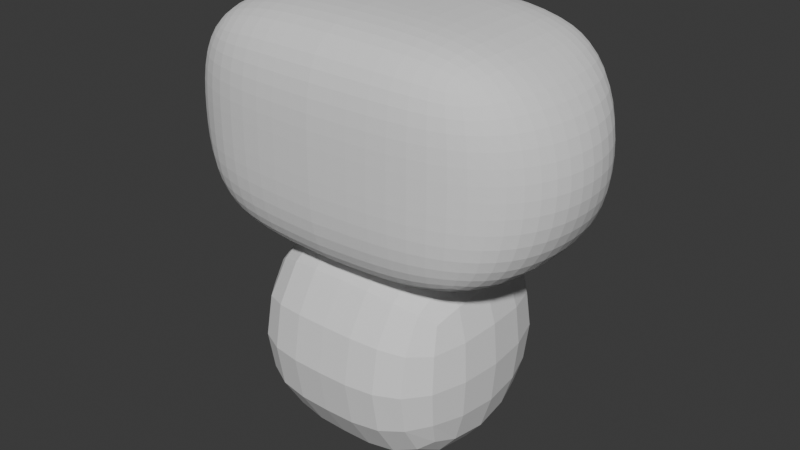 # Source: Rou.blend  (saved by Blender 4.1.23; exported with 4.5.12 LTS)
import bpy
from mathutils import Matrix  # noqa: F401  (used for matrix-valued properties, if any)

bpy.ops.wm.read_factory_settings(use_empty=True)
scene = bpy.context.scene
scene.name = 'Scene'

# ---- world
world_world = bpy.data.worlds.new('World'); scene.world = world_world
world_world.use_nodes = True; world_world.node_tree.nodes.clear()
_N = world_world.node_tree.nodes; _L = world_world.node_tree.links
n0 = _N.new('ShaderNodeOutputWorld'); n0.name = 'World Output'; n0.location = (300, 300)
n1 = _N.new('ShaderNodeBackground'); n1.name = 'Background'; n1.location = (10, 300)
n1.inputs[0].default_value = (0.05088, 0.05088, 0.05088, 1.0)
_L.new(n1.outputs[0], n0.inputs[0])
n0.is_active_output = True
world_world.color = (0.05088, 0.05088, 0.05088)
world_world.use_sun_shadow = False
world_world.sun_shadow_jitter_overblur = 0.0

# ---- meshes
me_cube_001 = bpy.data.meshes.new('Cube.001')
me_cube_001.from_pydata([(0.0, 0.0, -0.7054), (0.0, 0.0, 0.7054), (1.0, 0.0, 0.6905), (1.0, 0.0, -0.6905), (1.0, -0.6905, -0.6905), (1.0, -0.6905, 0.6905), (1.0, 0.6905, -0.6905), (1.0, 0.6905, 0.6905), (0.0, 0.7179, -0.7054), (0.0, 0.7179, 0.7054), (0.0, -0.7179, -0.7054), (0.0, -0.7179, 0.7054), (1.465, 0.0, 0.0), (1.0, 0.6905, 0.0), (1.0, -0.6905, 0.0), (0.0, -0.7179, 0.0), (0.0, 0.7179, 0.0)], [], [(6, 13, 12, 3), (16, 9, 7, 13), (12, 2, 5, 14), (4, 14, 15, 10), (0, 3, 4, 10), (13, 7, 2, 12), (2, 1, 11, 5), (8, 6, 3, 0), (14, 5, 11, 15), (7, 9, 1, 2), (3, 12, 14, 4), (8, 16, 13, 6)])
_uv = me_cube_001.uv_layers.new(name='UVMap')
_uv.uv.foreach_set('vector', [0.375, 0.5, 0.5, 0.5, 0.5, 0.625, 0.375, 0.625, 0.5, 0.375, 0.625, 0.375, 0.625, 0.5, 0.5, 0.5, 0.5, 0.625, 0.625, 0.625, 0.625, 0.75, 0.5, 0.75, 0.375, 0.75, 0.5, 0.75, 0.5, 0.875, 0.375, 0.875, 0.25, 0.625, 0.375, 0.625, 0.375, 0.75, 0.25, 0.75, 0.5, 0.5, 0.625, 0.5, 0.625, 0.625, 0.5, 0.625, 0.625, 0.625, 0.75, 0.625, 0.75, 0.75, 0.625, 0.75, 0.25, 0.5, 0.375, 0.5, 0.375, 0.625, 0.25, 0.625, 0.5, 0.75, 0.625, 0.75, 0.625, 0.875, 0.5, 0.875, 0.625, 0.5, 0.75, 0.5, 0.75, 0.625, 0.625, 0.625, 0.375, 0.625, 0.5, 0.625, 0.5, 0.75, 0.375, 0.75, 0.375, 0.375, 0.5, 0.375, 0.5, 0.5, 0.375, 0.5])
me_cube_001.update()
me_cube_002 = bpy.data.meshes.new('Cube.002')
me_cube_002.from_pydata([(1.0, -1.0, -1.0), (1.0, -1.0, 1.0), (1.0, 1.0, -1.0), (1.0, 1.0, 1.0), (0.0, 1.0, -1.0), (0.0, 1.0, 1.0), (0.0, -1.0, -1.0), (0.0, -1.0, 1.0)], [], [(4, 5, 3, 2), (2, 3, 1, 0), (4, 2, 0, 6), (3, 5, 7, 1), (0, 1, 7, 6)])
_uv = me_cube_002.uv_layers.new(name='UVMap')
_uv.uv.foreach_set('vector', [0.375, 0.375, 0.625, 0.375, 0.625, 0.5, 0.375, 0.5, 0.375, 0.5, 0.625, 0.5, 0.625, 0.75, 0.375, 0.75, 0.25, 0.5, 0.375, 0.5, 0.375, 0.75, 0.25, 0.75, 0.625, 0.5, 0.75, 0.5, 0.75, 0.75, 0.625, 0.75, 0.375, 0.75, 0.625, 0.75, 0.625, 0.875, 0.375, 0.875])
me_cube_002.update()

# ---- objects
ob_cube = bpy.data.objects.new('Cube', me_cube_001)
ob_cube_001 = bpy.data.objects.new('Cube.001', me_cube_002)

# ---- transforms, parenting, visibility, modifiers, constraints
ob_cube.location = (0.0, 0.0, 0.0)
_m = ob_cube.modifiers.new('Subdivision', 'SUBSURF')
_m.levels = 4
_m.render_levels = 3
_m = ob_cube.modifiers.new('Mirror', 'MIRROR')
ob_cube_001.location = (0.0, 0.0, -1.268)
ob_cube_001.scale = (0.7577, 0.7577, 0.7577)
_m = ob_cube_001.modifiers.new('Subdivision', 'SUBSURF')
_m.levels = 4
_m = ob_cube_001.modifiers.new('Mirror', 'MIRROR')

# ---- collection membership
scene.collection.objects.link(ob_cube)
scene.collection.objects.link(ob_cube_001)

# ---- scene / render settings (as saved in the file)
scene.frame_start = 1; scene.frame_end = 250; scene.frame_set(1)
scene.render.engine = 'BLENDER_EEVEE_NEXT'
scene.cycles.sampling_pattern = 'TABULATED_SOBOL'
scene.eevee.ray_tracing_options.trace_max_roughness = 0.0
bpy.context.view_layer.update()

# ---- added for rendering (the .blend has no active camera and no usable light): camera, sun
cam_auto = bpy.data.cameras.new('AutoCamera')
cam_auto.lens = 50.0
cam_auto.sensor_width = 36.0
cam_auto.clip_end = 1000.0
ob_auto_camera = bpy.data.objects.new('AutoCamera', cam_auto)
scene.collection.objects.link(ob_auto_camera)
ob_auto_camera.location = (3.58398, -4.30077, 2.23842)
ob_auto_camera.rotation_euler = (1.09748, -7.21219e-08, 0.694738)
scene.camera = ob_auto_camera
light_auto_sun = bpy.data.lights.new('AutoSun', 'SUN')
light_auto_sun.energy = 3.0
light_auto_sun.angle = 0.0523599
ob_auto_sun = bpy.data.objects.new('AutoSun', light_auto_sun)
scene.collection.objects.link(ob_auto_sun)
ob_auto_sun.rotation_euler = (0.872665, 0.174533, 0.523599)
bpy.context.view_layer.update()
